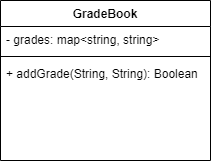

The diagram above was exported from draw.io. Its source (the exported page's mxGraphModel, read from the mxfile embedded in the PNG):
<mxGraphModel dx="1278" dy="547" grid="1" gridSize="10" guides="1" tooltips="1" connect="1" arrows="1" fold="1" page="1" pageScale="1" pageWidth="850" pageHeight="1100" math="0" shadow="0">
  <root>
    <mxCell id="0" />
    <mxCell id="1" parent="0" />
    <mxCell id="PLLwZxkLP9qLV62_qPDr-1" value="GradeBook" style="swimlane;fontStyle=1;align=center;verticalAlign=top;childLayout=stackLayout;horizontal=1;startSize=26;horizontalStack=0;resizeParent=1;resizeParentMax=0;resizeLast=0;collapsible=1;marginBottom=0;" vertex="1" parent="1">
      <mxGeometry x="320" y="160" width="210" height="160" as="geometry" />
    </mxCell>
    <mxCell id="PLLwZxkLP9qLV62_qPDr-2" value="- grades: map&lt;string, string&gt; " style="text;strokeColor=none;fillColor=none;align=left;verticalAlign=top;spacingLeft=4;spacingRight=4;overflow=hidden;rotatable=0;points=[[0,0.5],[1,0.5]];portConstraint=eastwest;" vertex="1" parent="PLLwZxkLP9qLV62_qPDr-1">
      <mxGeometry y="26" width="210" height="26" as="geometry" />
    </mxCell>
    <mxCell id="PLLwZxkLP9qLV62_qPDr-3" value="" style="line;strokeWidth=1;fillColor=none;align=left;verticalAlign=middle;spacingTop=-1;spacingLeft=3;spacingRight=3;rotatable=0;labelPosition=right;points=[];portConstraint=eastwest;" vertex="1" parent="PLLwZxkLP9qLV62_qPDr-1">
      <mxGeometry y="52" width="210" height="8" as="geometry" />
    </mxCell>
    <mxCell id="PLLwZxkLP9qLV62_qPDr-4" value="+ addGrade(String, String): Boolean" style="text;strokeColor=none;fillColor=none;align=left;verticalAlign=top;spacingLeft=4;spacingRight=4;overflow=hidden;rotatable=0;points=[[0,0.5],[1,0.5]];portConstraint=eastwest;" vertex="1" parent="PLLwZxkLP9qLV62_qPDr-1">
      <mxGeometry y="60" width="210" height="100" as="geometry" />
    </mxCell>
  </root>
</mxGraphModel>